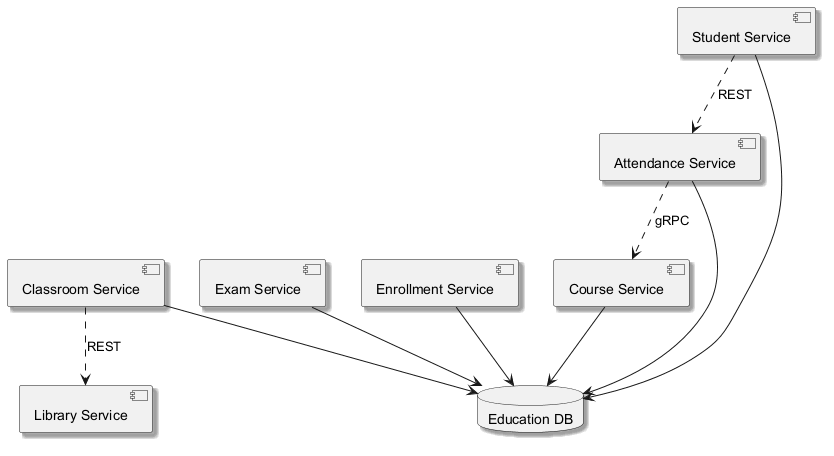

The diagram above was rendered by PlantUML. Its source (embedded in the PNG):
@startuml
skinparam backgroundColor #FFFFFF
skinparam classBackgroundColor #E8F4FA
skinparam classBorderColor #2C7DA0
skinparam shadowing true
component "Library Service" as C_LibraryService
component "Classroom Service" as C_ClassroomService
component "Exam Service" as C_ExamService
component "Enrollment Service" as C_EnrollmentService
component "Course Service" as C_CourseService
component "Student Service" as C_StudentService
component "Attendance Service" as C_AttendanceService
database "Education DB" as DB_education
C_ClassroomService --> DB_education
C_ExamService --> DB_education
C_EnrollmentService --> DB_education
C_CourseService --> DB_education
C_StudentService --> DB_education
C_AttendanceService --> DB_education
C_ClassroomService ..> C_LibraryService : REST
C_AttendanceService ..> C_CourseService : gRPC
C_StudentService ..> C_AttendanceService : REST
@enduml